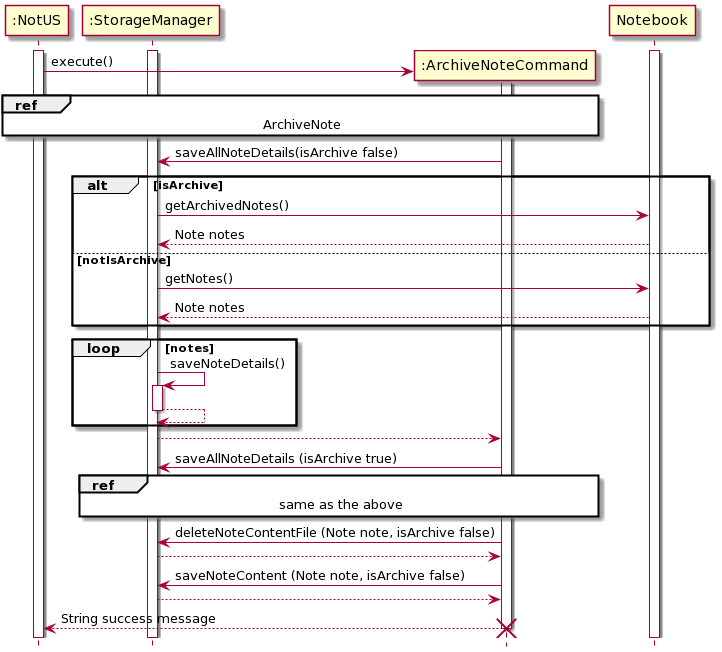

The diagram above was rendered by PlantUML. Its source (embedded in the PNG):
@startuml
hide footbox

participant ":NotUS" as NotUS
participant ":StorageManager" as StorageManager
participant ":ArchiveNoteCommand" as ArchiveNoteCommand

create NotUS
activate NotUS


create StorageManager
activate StorageManager
create Notebook
activate Notebook
create ArchiveNoteCommand

NotUS -> ArchiveNoteCommand: execute()
activate ArchiveNoteCommand

ref over NotUS, ArchiveNoteCommand: ArchiveNote
ArchiveNoteCommand -> StorageManager: saveAllNoteDetails(isArchive false)
alt isArchive 
StorageManager -> Notebook: getArchivedNotes()
Notebook --> StorageManager: Note notes

else notIsArchive 
StorageManager -> Notebook: getNotes()
Notebook --> StorageManager: Note notes
end

loop notes 
StorageManager -> StorageManager: saveNoteDetails()
activate StorageManager
StorageManager --> StorageManager
deactivate StorageManager
end

StorageManager --> ArchiveNoteCommand
ArchiveNoteCommand -> StorageManager: saveAllNoteDetails (isArchive true)
ref over ArchiveNoteCommand, StorageManager: same as the above 

ArchiveNoteCommand -> StorageManager: deleteNoteContentFile (Note note, isArchive false)
StorageManager--> ArchiveNoteCommand
ArchiveNoteCommand -> StorageManager: saveNoteContent (Note note, isArchive false)
StorageManager--> ArchiveNoteCommand

ArchiveNoteCommand --> NotUS: String success message
deactivate ArchiveNoteCommand
destroy ArchiveNoteCommand
@enduml